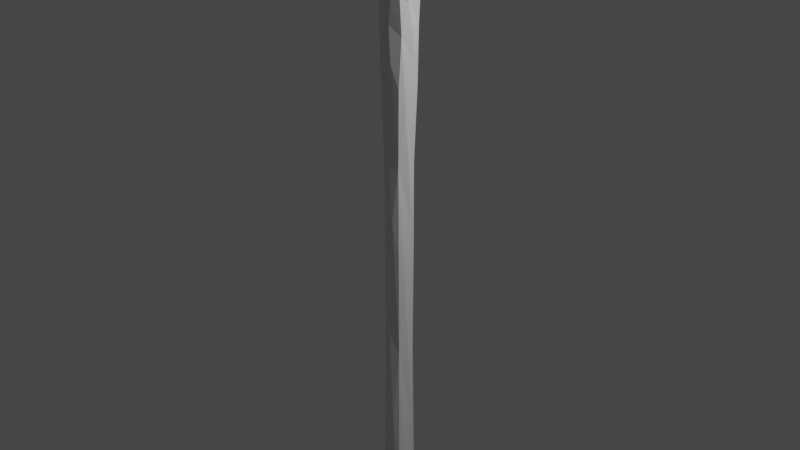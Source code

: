 # Source: staff.blend  (saved by Blender 2.93.20; exported with 4.5.12 LTS)
import bpy
from mathutils import Matrix  # noqa: F401  (used for matrix-valued properties, if any)

bpy.ops.wm.read_factory_settings(use_empty=True)
scene = bpy.context.scene
scene.name = 'Scene'

# ---- collections
col_collection = bpy.data.collections.new('Collection'); scene.collection.children.link(col_collection)

# ---- materials (node trees are filled in below, after node groups)
mat_material = bpy.data.materials.new('Material')
mat_material.alpha_threshold = 0.0
mat_material.use_transparent_shadow = False
mat_material.line_color = (0.0, 0.0, 0.0, 1.0)

# ---- material node trees
mat_material.use_nodes = True; mat_material.node_tree.nodes.clear()
_N = mat_material.node_tree.nodes; _L = mat_material.node_tree.links
n0 = _N.new('ShaderNodeOutputMaterial'); n0.name = 'Material Output'; n0.location = (300, 300)
n1 = _N.new('ShaderNodeBsdfPrincipled'); n1.name = 'Principled BSDF'; n1.location = (10, 300)
n1.distribution = 'GGX'
n1.subsurface_method = 'BURLEY'
n1.inputs[2].default_value = 0.4
n1.inputs[3].default_value = 1.45
n1.inputs[27].default_value = (0.0, 0.0, 0.0, 1.0)
n1.inputs[28].default_value = 1.0
_L.new(n1.outputs[0], n0.inputs[0])
n0.is_active_output = True

# ---- world
world_world = bpy.data.worlds.new('World'); scene.world = world_world
world_world.use_nodes = True; world_world.node_tree.nodes.clear()
_N = world_world.node_tree.nodes; _L = world_world.node_tree.links
n0 = _N.new('ShaderNodeOutputWorld'); n0.name = 'World Output'; n0.location = (300, 300)
n1 = _N.new('ShaderNodeBackground'); n1.name = 'Background'; n1.location = (10, 300)
n1.inputs[0].default_value = (0.05088, 0.05088, 0.05088, 1.0)
_L.new(n1.outputs[0], n0.inputs[0])
n0.is_active_output = True
world_world.color = (0.05088, 0.05088, 0.05088)
world_world.use_sun_shadow = False
world_world.sun_shadow_jitter_overblur = 0.0

# ---- cameras
cam_camera = bpy.data.cameras.new('Camera')
cam_camera.clip_end = 100.0
cam_camera.ortho_scale = 7.314

# ---- lights
light_light = bpy.data.lights.new('Light', 'POINT')
light_light.transmission_factor = 0.0
light_light.energy = 1000.0
light_light.shadow_soft_size = 0.1
light_light.shadow_maximum_resolution = 0.006
light_light.use_absolute_resolution = True

# ---- meshes
me_cube = bpy.data.meshes.new('Cube')
me_cube.from_pydata([(0.3, 0.3, -8.154), (-0.3, 0.3, -8.154), (0.3, -0.3, -8.154), (-0.3, -0.3, -8.154), (0.1927, -0.1927, -7.154), (0.1927, 0.1927, -7.154), (-0.1927, 0.1927, -7.154), (-0.1927, -0.1927, -7.154), (0.1383, -0.1383, -1.422), (0.1383, 0.1383, -1.422), (-0.1383, 0.1383, -1.422), (-0.1383, -0.1383, -1.422), (0.1383, -0.1383, 0.7319), (0.1383, 0.1383, 0.7319), (-0.1383, 0.1383, 0.7319), (-0.1383, -0.1383, 0.7319), (0.2019, -0.1766, 2.18), (0.2019, 0.1766, 2.18), (-0.2019, 0.1766, 2.18), (-0.2019, -0.1766, 2.18), (0.1686, -0.1686, 2.552), (0.1686, 0.1686, 2.552), (-0.1686, 0.1686, 2.827), (-0.1686, -0.1686, 2.827), (1.146, -0.2244, 3.471), (1.146, 0.2244, 3.471), (0.6217, 0.2244, 3.905), (0.6217, -0.2244, 3.905), (1.216, -0.136, 4.817), (1.216, 0.136, 4.817), (0.6732, 0.136, 4.678), (0.6732, -0.136, 4.678), (0.2388, -0.2597, 5.714), (0.2388, 0.2597, 5.714), (-0.07274, 0.2597, 5.219), (-0.07274, -0.2597, 5.219), (-0.6431, -0.1565, 5.408), (-0.6431, 0.1565, 5.408), (-0.5616, 0.1565, 5.013), (-0.5616, -0.1565, 5.013), (-0.9054, -0.08675, 4.901), (-0.9054, 0.08675, 4.901), (-0.7704, 0.08675, 4.759), (-0.7704, -0.08675, 4.759), (0.1657, -0.1657, -4.309), (0.1657, 0.1657, -4.309), (-0.1657, 0.1657, -4.309), (-0.1657, -0.1657, -4.309)], [], [(0, 2, 3, 1), (46, 47, 11, 10), (1, 3, 7, 6), (2, 0, 5, 4), (3, 2, 4, 7), (0, 1, 6, 5), (11, 8, 12, 15), (44, 45, 9, 8), (47, 44, 8, 11), (45, 46, 10, 9), (14, 15, 19, 18), (9, 10, 14, 13), (10, 11, 15, 14), (8, 9, 13, 12), (16, 17, 21, 20), (12, 13, 17, 16), (15, 12, 16, 19), (13, 14, 18, 17), (23, 20, 24, 27), (19, 16, 20, 23), (17, 18, 22, 21), (18, 19, 23, 22), (27, 24, 28, 31), (21, 22, 26, 25), (22, 23, 27, 26), (20, 21, 25, 24), (29, 30, 34, 33), (25, 26, 30, 29), (26, 27, 31, 30), (24, 25, 29, 28), (34, 35, 39, 38), (30, 31, 35, 34), (28, 29, 33, 32), (31, 28, 32, 35), (38, 39, 43, 42), (32, 33, 37, 36), (35, 32, 36, 39), (33, 34, 38, 37), (41, 42, 43, 40), (36, 37, 41, 40), (39, 36, 40, 43), (37, 38, 42, 41), (7, 4, 44, 47), (5, 6, 46, 45), (6, 7, 47, 46), (4, 5, 45, 44)])
_uv = me_cube.uv_layers.new(name='UVMap')
_uv.uv.foreach_set('vector', [0.0, 0.0, 0.0, 1.0, 1.0, 1.0, 1.0, 0.0, 1.0, 0.0, 1.0, 1.0, 1.0, 1.0, 1.0, 0.0, 1.0, 0.0, 1.0, 1.0, 1.0, 1.0, 1.0, 0.0, 0.0, 1.0, 0.0, 0.0, 0.0, 0.0, 0.0, 1.0, 1.0, 1.0, 0.0, 1.0, 0.0, 1.0, 1.0, 1.0, 0.0, 0.0, 1.0, 0.0, 1.0, 0.0, 0.0, 0.0, 1.0, 1.0, 0.0, 1.0, 0.0, 1.0, 1.0, 1.0, 0.0, 1.0, 0.0, 0.0, 0.0, 0.0, 0.0, 1.0, 1.0, 1.0, 0.0, 1.0, 0.0, 1.0, 1.0, 1.0, 0.0, 0.0, 1.0, 0.0, 1.0, 0.0, 0.0, 0.0, 1.0, 0.0, 1.0, 1.0, 1.0, 1.0, 1.0, 0.0, 0.0, 0.0, 1.0, 0.0, 1.0, 0.0, 0.0, 0.0, 1.0, 0.0, 1.0, 1.0, 1.0, 1.0, 1.0, 0.0, 0.0, 1.0, 0.0, 0.0, 0.0, 0.0, 0.0, 1.0, 0.0, 1.0, 0.0, 0.0, 0.0, 0.0, 0.0, 1.0, 0.0, 1.0, 0.0, 0.0, 0.0, 0.0, 0.0, 1.0, 1.0, 1.0, 0.0, 1.0, 0.0, 1.0, 1.0, 1.0, 0.0, 0.0, 1.0, 0.0, 1.0, 0.0, 0.0, 0.0, 1.0, 1.0, 0.0, 1.0, 0.0, 1.0, 1.0, 1.0, 1.0, 1.0, 0.0, 1.0, 0.0, 1.0, 1.0, 1.0, 0.0, 0.0, 1.0, 0.0, 1.0, 0.0, 0.0, 0.0, 1.0, 0.0, 1.0, 1.0, 1.0, 1.0, 1.0, 0.0, 1.0, 1.0, 0.0, 1.0, 0.0, 1.0, 1.0, 1.0, 0.0, 0.0, 1.0, 0.0, 1.0, 0.0, 0.0, 0.0, 1.0, 0.0, 1.0, 1.0, 1.0, 1.0, 1.0, 0.0, 0.0, 1.0, 0.0, 0.0, 0.0, 0.0, 0.0, 1.0, 0.0, 0.0, 1.0, 0.0, 1.0, 0.0, 0.0, 0.0, 0.0, 0.0, 1.0, 0.0, 1.0, 0.0, 0.0, 0.0, 1.0, 0.0, 1.0, 1.0, 1.0, 1.0, 1.0, 0.0, 0.0, 1.0, 0.0, 0.0, 0.0, 0.0, 0.0, 1.0, 1.0, 0.0, 1.0, 1.0, 1.0, 1.0, 1.0, 0.0, 1.0, 0.0, 1.0, 1.0, 1.0, 1.0, 1.0, 0.0, 0.0, 1.0, 0.0, 0.0, 0.0, 0.0, 0.0, 1.0, 1.0, 1.0, 0.0, 1.0, 0.0, 1.0, 1.0, 1.0, 1.0, 0.0, 1.0, 1.0, 1.0, 1.0, 1.0, 0.0, 0.0, 1.0, 0.0, 0.0, 0.0, 0.0, 0.0, 1.0, 1.0, 1.0, 0.0, 1.0, 0.0, 1.0, 1.0, 1.0, 0.0, 0.0, 1.0, 0.0, 1.0, 0.0, 0.0, 0.0, 0.0, 0.0, 1.0, 0.0, 1.0, 1.0, 0.0, 1.0, 0.0, 1.0, 0.0, 0.0, 0.0, 0.0, 0.0, 1.0, 1.0, 1.0, 0.0, 1.0, 0.0, 1.0, 1.0, 1.0, 0.0, 0.0, 1.0, 0.0, 1.0, 0.0, 0.0, 0.0, 1.0, 1.0, 0.0, 1.0, 0.0, 1.0, 1.0, 1.0, 0.0, 0.0, 1.0, 0.0, 1.0, 0.0, 0.0, 0.0, 1.0, 0.0, 1.0, 1.0, 1.0, 1.0, 1.0, 0.0, 0.0, 1.0, 0.0, 0.0, 0.0, 0.0, 0.0, 1.0])
me_cube.materials.append(mat_material)
me_cube.use_remesh_preserve_volume = False
me_cube.use_remesh_preserve_attributes = False
me_cube.use_mirror_y = True
me_cube.use_mirror_vertex_groups = False
me_cube.update()

# ---- objects
ob_cube = bpy.data.objects.new('Cube', me_cube)
ob_light = bpy.data.objects.new('Light', light_light)
ob_camera = bpy.data.objects.new('Camera', cam_camera)

# ---- transforms, parenting, visibility, modifiers, constraints
ob_cube.location = (0.0, 0.0, 0.0)
ob_cube.lock_rotations_4d = False
ob_cube.empty_display_type = 'ARROWS'
ob_cube.lineart.crease_threshold = 0.0
ob_cube.use_mesh_mirror_y = True
_m = ob_cube.modifiers.new('Triangulate', 'TRIANGULATE')
_m = ob_cube.modifiers.new('Subdivision', 'SUBSURF')
_m.render_levels = 1
ob_light.location = (4.076, 1.005, 5.904)
ob_light.rotation_euler = (0.6503, 0.05522, 1.866)
ob_light.lock_rotations_4d = False
ob_light.empty_display_type = 'ARROWS'
ob_light.color = (0.0, 0.0, 0.0, 0.0)
ob_light.lineart.crease_threshold = 0.0
ob_camera.location = (7.359, -6.926, 4.958)
ob_camera.rotation_euler = (1.109, 0.0, 0.8149)
ob_camera.lock_rotations_4d = False
ob_camera.empty_display_type = 'ARROWS'
ob_camera.color = (0.0, 0.0, 0.0, 0.0)
ob_camera.display_type = 'WIRE'
ob_camera.lineart.crease_threshold = 0.0

# ---- collection membership
col_collection.objects.link(ob_cube)
col_collection.objects.link(ob_light)
col_collection.objects.link(ob_camera)

# ---- scene / render settings (as saved in the file)
scene.camera = ob_camera
scene.frame_start = 1; scene.frame_end = 250; scene.frame_set(1)
scene.render.engine = 'BLENDER_EEVEE_NEXT'
scene.cycles.use_denoising = False
scene.cycles.samples = 128
scene.cycles.sampling_pattern = 'TABULATED_SOBOL'
scene.cycles.use_adaptive_sampling = False
scene.cycles.use_light_tree = False
scene.view_settings.view_transform = 'Filmic'
bpy.context.view_layer.update()
